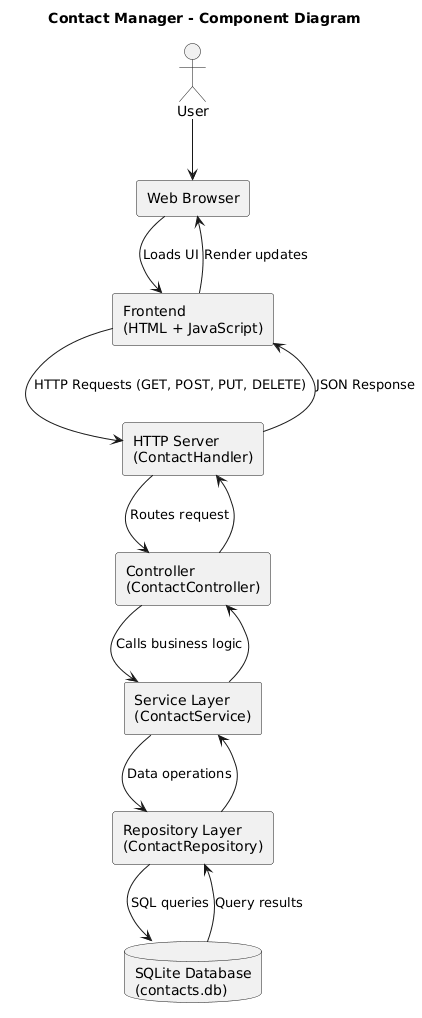

The diagram above was rendered by PlantUML. Its source (embedded in the PNG):
@startuml
title Contact Manager - Component Diagram

skinparam componentStyle rectangle

actor User

component "Web Browser" as Browser
component "Frontend\n(HTML + JavaScript)" as Frontend
component "HTTP Server\n(ContactHandler)" as Server
component "Controller\n(ContactController)" as Controller
component "Service Layer\n(ContactService)" as Service
component "Repository Layer\n(ContactRepository)" as Repository
database "SQLite Database\n(contacts.db)" as DB

User --> Browser
Browser --> Frontend : Loads UI
Frontend --> Server : HTTP Requests (GET, POST, PUT, DELETE)

Server --> Controller : Routes request
Controller --> Service : Calls business logic
Service --> Repository : Data operations
Repository --> DB : SQL queries

DB --> Repository : Query results
Repository --> Service
Service --> Controller
Controller --> Server
Server --> Frontend : JSON Response
Frontend --> Browser : Render updates
@enduml